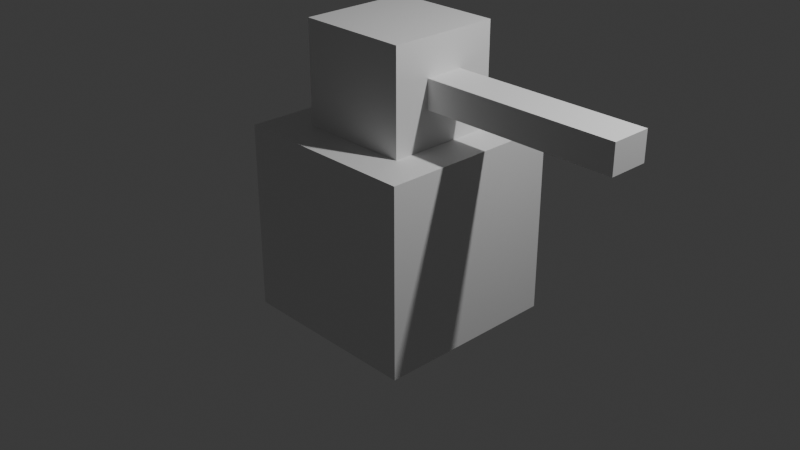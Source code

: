 # Source: untitled.blend  (saved by Blender 4.2.66; exported with 4.5.12 LTS)
import bpy
from mathutils import Matrix  # noqa: F401  (used for matrix-valued properties, if any)

bpy.ops.wm.read_factory_settings(use_empty=True)
scene = bpy.context.scene
scene.name = 'Scene'

# ---- collections
col_collection = bpy.data.collections.new('Collection'); scene.collection.children.link(col_collection)

# ---- materials (node trees are filled in below, after node groups)
mat_material = bpy.data.materials.new('Material')
mat_material.alpha_threshold = 0.0
mat_material.roughness = 0.5
mat_material.line_color = (0.0, 0.0, 0.0, 1.0)

# ---- material node trees
mat_material.use_nodes = True; mat_material.node_tree.nodes.clear()
_N = mat_material.node_tree.nodes; _L = mat_material.node_tree.links
n0 = _N.new('ShaderNodeOutputMaterial'); n0.name = 'Material Output'; n0.location = (300, 300)
n1 = _N.new('ShaderNodeBsdfPrincipled'); n1.name = 'Principled BSDF'; n1.location = (10, 300)
n1.inputs[3].default_value = 1.45
_L.new(n1.outputs[0], n0.inputs[0])
n0.is_active_output = True

# ---- world
world_world = bpy.data.worlds.new('World'); scene.world = world_world
world_world.use_nodes = True; world_world.node_tree.nodes.clear()
_N = world_world.node_tree.nodes; _L = world_world.node_tree.links
n0 = _N.new('ShaderNodeOutputWorld'); n0.name = 'World Output'; n0.location = (300, 300)
n1 = _N.new('ShaderNodeBackground'); n1.name = 'Background'; n1.location = (10, 300)
n1.inputs[0].default_value = (0.05088, 0.05088, 0.05088, 1.0)
_L.new(n1.outputs[0], n0.inputs[0])
n0.is_active_output = True
world_world.color = (0.05088, 0.05088, 0.05088)
world_world.sun_shadow_jitter_overblur = 0.0

# ---- cameras
cam_camera = bpy.data.cameras.new('Camera')
cam_camera.clip_end = 100.0
cam_camera.ortho_scale = 7.314

# ---- lights
light_light = bpy.data.lights.new('Light', 'POINT')
light_light.energy = 1000.0
light_light.shadow_soft_size = 0.1

# ---- meshes
me_cube = bpy.data.meshes.new('Cube')
me_cube.from_pydata([(0.5995, 0.211, 1.388), (1.0, 1.0, -1.0), (0.5995, -0.211, 1.388), (1.0, -1.0, -1.0), (-0.5995, 0.5995, 1.0), (-1.0, 1.0, -1.0), (-0.5995, -0.5995, 1.0), (-1.0, -1.0, -1.0), (1.0, -1.0, 1.0), (-1.0, -1.0, 1.0), (1.0, 1.0, 1.0), (-1.0, 1.0, 1.0), (0.5995, -0.211, 1.69), (-0.5995, -0.5995, 2.078), (0.5995, 0.211, 1.69), (-0.5995, 0.5995, 2.078), (0.5995, 0.5995, 1.0), (0.5995, -0.5995, 1.0), (0.5995, 0.5995, 2.078), (0.5995, -0.5995, 2.078), (2.678, 0.211, 1.388), (2.678, -0.211, 1.388), (2.678, 0.211, 1.69), (2.678, -0.211, 1.69)], [], [(4, 18, 16), (8, 7, 3), (9, 5, 7), (1, 7, 5), (10, 3, 1), (11, 1, 5), (6, 8, 17), (17, 10, 16), (4, 9, 6), (16, 11, 4), (15, 19, 18), (0, 21, 2), (6, 15, 4), (17, 13, 6), (2, 16, 0), (14, 19, 12), (0, 18, 14), (12, 17, 2), (20, 23, 21), (2, 23, 12), (12, 22, 14), (14, 20, 0), (4, 15, 18), (8, 9, 7), (9, 11, 5), (1, 3, 7), (10, 8, 3), (11, 10, 1), (6, 9, 8), (17, 8, 10), (4, 11, 9), (16, 10, 11), (15, 13, 19), (0, 20, 21), (6, 13, 15), (17, 19, 13), (2, 17, 16), (14, 18, 19), (0, 16, 18), (12, 19, 17), (20, 22, 23), (2, 21, 23), (12, 23, 22), (14, 22, 20)])
_uv = me_cube.uv_layers.new(name='UVMap')
_uv.uv.foreach_set('vector', [0.8249, 0.5501, 0.6751, 0.5501, 0.6751, 0.5501, 0.625, 0.75, 0.375, 1.0, 0.375, 0.75, 0.625, 0.0, 0.375, 0.25, 0.375, 0.0, 0.375, 0.5, 0.125, 0.75, 0.125, 0.5, 0.625, 0.5, 0.375, 0.75, 0.375, 0.5, 0.625, 0.25, 0.375, 0.5, 0.375, 0.25, 0.8249, 0.6999, 0.625, 0.75, 0.6751, 0.6999, 0.6751, 0.6999, 0.625, 0.5, 0.6751, 0.5501, 0.8249, 0.5501, 0.875, 0.75, 0.8249, 0.6999, 0.6751, 0.5501, 0.875, 0.5, 0.8249, 0.5501, 0.8249, 0.5501, 0.6751, 0.6999, 0.6751, 0.5501, 0.6751, 0.5986, 0.6751, 0.6514, 0.6751, 0.6514, 0.8249, 0.6999, 0.8249, 0.5501, 0.8249, 0.5501, 0.6751, 0.6999, 0.8249, 0.6999, 0.8249, 0.6999, 0.6751, 0.6514, 0.6751, 0.5501, 0.6751, 0.5986, 0.6751, 0.5986, 0.6751, 0.6999, 0.6751, 0.6514, 0.6751, 0.5986, 0.6751, 0.5501, 0.6751, 0.5986, 0.6751, 0.6514, 0.6751, 0.6999, 0.6751, 0.6514, 0.6751, 0.5986, 0.6751, 0.6514, 0.6751, 0.6514, 0.6751, 0.6514, 0.6751, 0.6514, 0.6751, 0.6514, 0.6751, 0.6514, 0.6751, 0.5986, 0.6751, 0.5986, 0.6751, 0.5986, 0.6751, 0.5986, 0.6751, 0.5986, 0.8249, 0.5501, 0.8249, 0.5501, 0.6751, 0.5501, 0.625, 0.75, 0.625, 1.0, 0.375, 1.0, 0.625, 0.0, 0.625, 0.25, 0.375, 0.25, 0.375, 0.5, 0.375, 0.75, 0.125, 0.75, 0.625, 0.5, 0.625, 0.75, 0.375, 0.75, 0.625, 0.25, 0.625, 0.5, 0.375, 0.5, 0.8249, 0.6999, 0.875, 0.75, 0.625, 0.75, 0.6751, 0.6999, 0.625, 0.75, 0.625, 0.5, 0.8249, 0.5501, 0.875, 0.5, 0.875, 0.75, 0.6751, 0.5501, 0.625, 0.5, 0.875, 0.5, 0.8249, 0.5501, 0.8249, 0.6999, 0.6751, 0.6999, 0.6751, 0.5986, 0.6751, 0.5986, 0.6751, 0.6514, 0.8249, 0.6999, 0.8249, 0.6999, 0.8249, 0.5501, 0.6751, 0.6999, 0.6751, 0.6999, 0.8249, 0.6999, 0.6751, 0.6514, 0.6751, 0.6999, 0.6751, 0.5501, 0.6751, 0.5986, 0.6751, 0.5501, 0.6751, 0.6999, 0.6751, 0.5986, 0.6751, 0.5501, 0.6751, 0.5501, 0.6751, 0.6514, 0.6751, 0.6999, 0.6751, 0.6999, 0.6751, 0.5986, 0.6751, 0.5986, 0.6751, 0.6514, 0.6751, 0.6514, 0.6751, 0.6514, 0.6751, 0.6514, 0.6751, 0.6514, 0.6751, 0.6514, 0.6751, 0.5986, 0.6751, 0.5986, 0.6751, 0.5986, 0.6751, 0.5986])
me_cube.materials.append(mat_material)
me_cube.use_mirror_vertex_groups = False
me_cube.update()

# ---- objects
ob_cube = bpy.data.objects.new('Cube', me_cube)
ob_light = bpy.data.objects.new('Light', light_light)
ob_camera = bpy.data.objects.new('Camera', cam_camera)

# ---- transforms, parenting, visibility, modifiers, constraints
ob_cube.location = (0.0, 0.0, 0.0)
ob_cube.lock_rotations_4d = False
ob_cube.empty_display_type = 'ARROWS'
ob_cube.lineart.crease_threshold = 0.0
ob_light.location = (4.076, 1.005, 5.904)
ob_light.rotation_euler = (0.6503, 0.05522, 1.866)
ob_light.lock_rotations_4d = False
ob_light.empty_display_type = 'ARROWS'
ob_light.color = (0.0, 0.0, 0.0, 0.0)
ob_light.lineart.crease_threshold = 0.0
ob_camera.location = (7.359, -6.926, 4.958)
ob_camera.rotation_euler = (1.109, 0.0, 0.8149)
ob_camera.lock_rotations_4d = False
ob_camera.empty_display_type = 'ARROWS'
ob_camera.color = (0.0, 0.0, 0.0, 0.0)
ob_camera.display_type = 'WIRE'
ob_camera.lineart.crease_threshold = 0.0

# ---- collection membership
col_collection.objects.link(ob_cube)
col_collection.objects.link(ob_light)
col_collection.objects.link(ob_camera)

# ---- scene / render settings (as saved in the file)
scene.camera = ob_camera
scene.frame_start = 1; scene.frame_end = 250; scene.frame_set(1)
scene.render.engine = 'BLENDER_EEVEE_NEXT'
bpy.context.view_layer.update()
